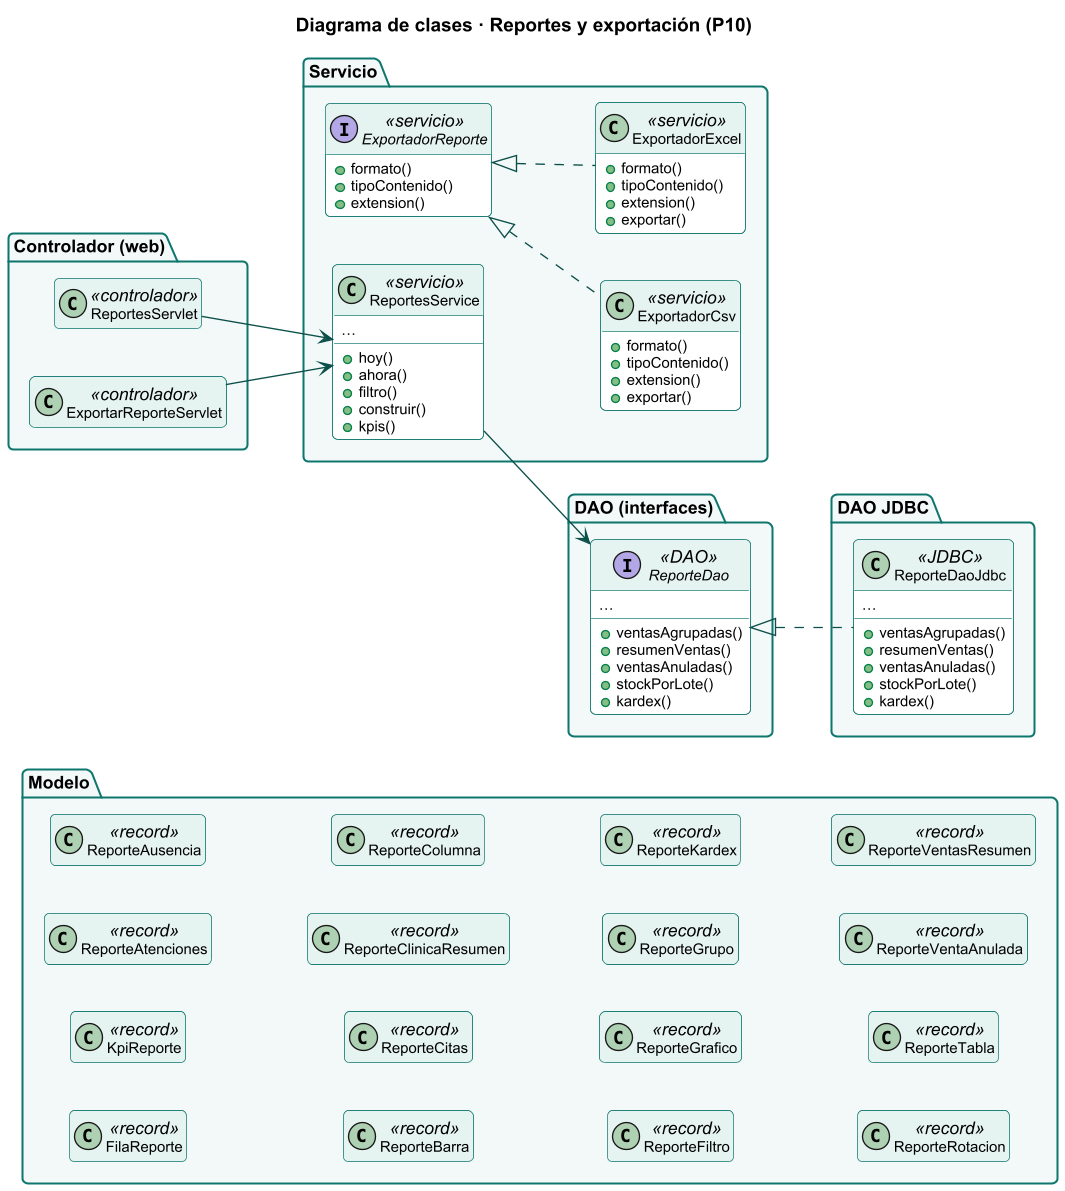

The diagram above was rendered by PlantUML. Its source (embedded in the PNG):
@startuml
skinparamlocked dpi 130
!include estilo.iuml
title Diagrama de clases · Reportes y exportación (P10)
hide empty members
skinparam classFontSize 12
skinparam classAttributeFontSize 11
left to right direction
hide <<record>> members
package "Controlador (web)" {
class ExportarReporteServlet <<controlador>> {
}
class ReportesServlet <<controlador>> {
}
}
package "Servicio" {
class ExportadorCsv <<servicio>> {
  +formato()
  +tipoContenido()
  +extension()
  +exportar()
}
class ExportadorExcel <<servicio>> {
  +formato()
  +tipoContenido()
  +extension()
  +exportar()
}
interface ExportadorReporte <<servicio>> {
  +formato()
  +tipoContenido()
  +extension()
}
class ReportesService <<servicio>> {
  +hoy()
  +ahora()
  +filtro()
  +construir()
  +kpis()
  …
}
}
package "DAO (interfaces)" {
interface ReporteDao <<DAO>> {
  +ventasAgrupadas()
  +resumenVentas()
  +ventasAnuladas()
  +stockPorLote()
  +kardex()
  …
}
}
package "DAO JDBC" {
class ReporteDaoJdbc <<JDBC>> {
  +ventasAgrupadas()
  +resumenVentas()
  +ventasAnuladas()
  +stockPorLote()
  +kardex()
  …
}
}
package "Modelo" {
class FilaReporte <<record>> {
  valores
}
class KpiReporte <<record>> {
  etiqueta
  valor
  formato
  detalle
  destacado
}
class ReporteAtenciones <<record>> {
  grupo
  consultas
  firmadas
  abiertas
  mascotas
}
class ReporteAusencia <<record>> {
  inicio
  mascota
  servicio
  profesional
  estado
  motivo
}
class ReporteBarra <<record>> {
  etiqueta
  completo
  valor
  porcentaje
}
class ReporteCitas <<record>> {
  grupo
  total
  atendidas
  enCurso
  programadas
  canceladas
  noAsistio
}
class ReporteClinicaResumen <<record>> {
  citas
  atendidas
  ausencias
  consultas
  procedimientos
}
class ReporteColumna <<record>> {
  titulo
  tipo
}
class ReporteFiltro <<record>> {
  desde
  hasta
  vista
  agrupacion
  producto
  dias
}
class ReporteGrafico <<record>> {
  titulo
  tipo
  barras
  categorias
}
class ReporteGrupo <<record>> {
  grupo
  registros
  cantidad
  monto
}
class ReporteKardex <<record>> {
  fecha
  codigo
  producto
  lote
  vencimiento
  tipo
  entrada
  …
}
class ReporteRotacion <<record>> {
  codigo
  producto
  categoria
  unidad
  vendidas
  stock
}
class ReporteTabla <<record>> {
  codigo
  titulo
  filtros
  columnas
  filas
  totales
  notas
  …
}
class ReporteVentaAnulada <<record>> {
  comprobante
  fecha
  cajero
  total
  motivo
  anuladaEn
}
class ReporteVentasResumen <<record>> {
  confirmadas
  total
  subtotal
  descuentos
  servicios
  productos
  anuladas
  …
}
}
ExportadorReporte <|.. ExportadorCsv
ExportadorReporte <|.. ExportadorExcel
ExportarReporteServlet --> ReportesService
ReporteDao <|.. ReporteDaoJdbc
ReportesService --> ReporteDao
ReportesServlet --> ReportesService
@enduml